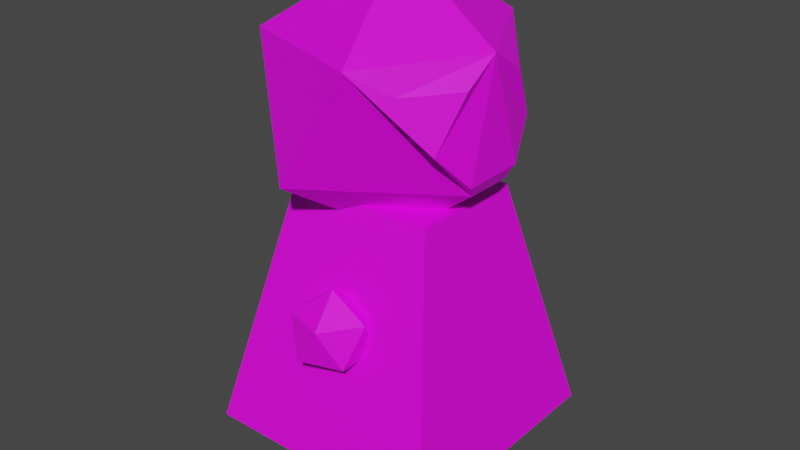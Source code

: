 # Source: Scientist.blend  (saved by Blender 2.82.7; exported with 4.5.12 LTS)
import bpy
from mathutils import Matrix  # noqa: F401  (used for matrix-valued properties, if any)

bpy.ops.wm.read_factory_settings(use_empty=True)
scene = bpy.context.scene
scene.name = 'Scene'

# ---- collections
col_collection = bpy.data.collections.new('Collection'); scene.collection.children.link(col_collection)

# ---- images (referenced by path relative to the original .blend; pixels are not part of the script)
import os
ASSET_DIR = os.environ.get("B2B_ASSET_DIR", "")  # directory of the original .blend (textures are referenced by path, not embedded)
HERE = os.path.dirname(os.path.abspath(__file__))  # packed textures are extracted next to this script under _unpacked/

def load_image(name, relpath, width, height, colorspace="sRGB"):
    """Load a texture the original file referenced (path relative to the .blend, or extracted next to this script)."""
    p = next((c for c in (os.path.join(HERE, relpath), os.path.join(ASSET_DIR, relpath)) if relpath and os.path.exists(c)), "")
    if p:
        img = bpy.data.images.load(p, check_existing=True)
        img.name = name
    else:  # same state as the original file: an image datablock whose file is absent (Cycles renders it pink)
        img = bpy.data.images.new(name, width, height)
        img.source = "FILE"
        img.filepath = "//" + (relpath or name)
    img.colorspace_settings.name = colorspace
    return img
img_lowpoly_png = load_image('lowPoly.png', 'lowPoly.png', 1024, 1024, 'sRGB')

# ---- materials (node trees are filled in below, after node groups)
mat_material_001 = bpy.data.materials.new('Material.001')
mat_material_001.use_transparent_shadow = False

# ---- material node trees
mat_material_001.use_nodes = True; mat_material_001.node_tree.nodes.clear()
_N = mat_material_001.node_tree.nodes; _L = mat_material_001.node_tree.links
n0 = _N.new('ShaderNodeOutputMaterial'); n0.name = 'Material Output'; n0.location = (300, 300)
n1 = _N.new('ShaderNodeBsdfPrincipled'); n1.name = 'Principled BSDF'; n1.location = (10, 300)
n1.distribution = 'GGX'
n1.subsurface_method = 'BURLEY'
n1.inputs[3].default_value = 1.45
n1.inputs[27].default_value = (0.0, 0.0, 0.0, 1.0)
n1.inputs[28].default_value = 1.0
n2 = _N.new('ShaderNodeTexImage'); n2.name = 'Image Texture'; n2.location = (-698, 163)
n2.image = img_lowpoly_png
n2.interpolation = 'Closest'
_L.new(n1.outputs[0], n0.inputs[0])
_L.new(n2.outputs[0], n1.inputs[0])
n0.is_active_output = True

# ---- world
world_world = bpy.data.worlds.new('World'); scene.world = world_world
world_world.use_nodes = True; world_world.node_tree.nodes.clear()
_N = world_world.node_tree.nodes; _L = world_world.node_tree.links
n0 = _N.new('ShaderNodeOutputWorld'); n0.name = 'World Output'; n0.location = (300, 300)
n1 = _N.new('ShaderNodeBackground'); n1.name = 'Background'; n1.location = (10, 300)
n1.inputs[0].default_value = (0.05088, 0.05088, 0.05088, 1.0)
_L.new(n1.outputs[0], n0.inputs[0])
n0.is_active_output = True
world_world.color = (0.05088, 0.05088, 0.05088)
world_world.use_sun_shadow = False
world_world.sun_shadow_jitter_overblur = 0.0

# ---- meshes
me_icosphere_004 = bpy.data.meshes.new('Icosphere.004')
me_icosphere_004.from_pydata([(0.0, 0.1584, 0.001395), (0.07344, 0.105, 0.0575), (-0.02805, 0.07204, 0.0575), (-0.09077, 0.1584, 0.0575), (-0.02805, 0.2447, 0.0575), (0.07344, 0.2117, 0.0575), (0.02805, 0.07204, 0.1483), (-0.07344, 0.105, 0.1483), (-0.07344, 0.2117, 0.1483), (0.02805, 0.2447, 0.1483), (0.09077, 0.1584, 0.1483), (0.0, 0.1584, 0.2044), (-0.2965, -0.2965, 0.1391), (-0.1805, -0.143, 0.732), (-0.2965, 0.2965, 0.1391), (-0.1805, 0.143, 0.732), (0.276, -0.03579, 0.2439), (0.1949, -0.02269, 0.6582), (0.276, 0.03579, 0.2439), (0.1949, 0.02269, 0.6582), (0.0, -0.2266, 0.3598), (0.07344, -0.28, 0.4159), (-0.02805, -0.313, 0.4159), (-0.09077, -0.2266, 0.4159), (-0.02805, -0.1403, 0.4159), (0.07344, -0.1733, 0.4159), (0.02805, -0.313, 0.5067), (-0.07344, -0.28, 0.5067), (-0.07344, -0.1733, 0.5067), (0.02805, -0.1403, 0.5067), (0.09077, -0.2266, 0.5067), (0.0, -0.2266, 0.5628), (0.0, 0.2183, 0.3598), (0.07344, 0.165, 0.4159), (-0.02805, 0.132, 0.4159), (-0.09077, 0.2183, 0.4159), (-0.02805, 0.3047, 0.4159), (0.07344, 0.2717, 0.4159), (0.02805, 0.132, 0.5067), (-0.07344, 0.165, 0.5067), (-0.07344, 0.2717, 0.5067), (0.02805, 0.3047, 0.5067), (0.09077, 0.2183, 0.5067), (0.0, 0.2183, 0.5628), (0.0, -0.004206, 0.6119), (0.2159, -0.161, 0.9016), (-0.08904, -0.2782, 0.79), (-0.2881, -0.004206, 0.79), (-0.08904, 0.2698, 0.79), (0.2159, 0.1526, 0.9016), (0.1555, -0.2049, 1.022), (-0.2331, -0.1736, 1.078), (-0.2331, 0.1652, 1.078), (0.1555, 0.1965, 1.022), (0.2389, 0.0817, 1.022), (0.0, -0.004206, 1.256), (0.0, -0.1357, 0.001395), (0.07344, -0.1891, 0.0575), (-0.02805, -0.2221, 0.0575), (-0.09077, -0.1357, 0.0575), (-0.02805, -0.04941, 0.0575), (0.07344, -0.08238, 0.0575), (0.02805, -0.2221, 0.1483), (-0.07344, -0.1891, 0.1483), (-0.07344, -0.08238, 0.1483), (0.02805, -0.04941, 0.1483), (0.09077, -0.1357, 0.1483), (0.0, -0.1357, 0.2044), (0.1865, 0.06631, 0.7009), (0.2965, 0.2965, 0.1391), (0.2965, -0.2965, 0.1391), (0.1865, -0.06631, 0.7009), (0.1805, 0.143, 0.732), (0.1805, -0.143, 0.732), (0.201, 0.03579, 0.6271), (0.201, -0.03579, 0.6271), (0.2331, -0.05739, 0.79), (0.2424, -0.004578, 0.9823), (0.2389, -0.09011, 1.022), (0.2331, 0.04898, 0.79), (0.08904, -0.2782, 1.078), (0.08904, 0.2698, 1.078), (0.2462, 0.03449, 0.8483), (0.2459, -0.04527, 0.8466), (0.247, 0.07051, 0.8218), (0.2399, -0.004206, 1.078), (0.2464, -0.08203, 0.8187)], [], [(0, 1, 2), (1, 0, 5), (0, 2, 3), (0, 3, 4), (0, 4, 5), (1, 5, 10), (2, 1, 6), (3, 2, 7), (4, 3, 8), (5, 4, 9), (1, 10, 6), (2, 6, 7), (3, 7, 8), (4, 8, 9), (5, 9, 10), (6, 10, 11), (7, 6, 11), (8, 7, 11), (9, 8, 11), (10, 9, 11), (12, 13, 15, 14), (14, 15, 72, 69), (18, 74, 75, 16), (70, 73, 13, 12), (14, 69, 70, 12), (72, 15, 13, 73), (20, 21, 22), (21, 20, 25), (20, 22, 23), (20, 23, 24), (20, 24, 25), (21, 25, 30), (22, 21, 26), (23, 22, 27), (24, 23, 28), (25, 24, 29), (21, 30, 26), (22, 26, 27), (23, 27, 28), (24, 28, 29), (25, 29, 30), (26, 30, 31), (27, 26, 31), (28, 27, 31), (29, 28, 31), (30, 29, 31), (32, 33, 34), (33, 32, 37), (32, 34, 35), (32, 35, 36), (32, 36, 37), (33, 37, 42), (34, 33, 38), (35, 34, 39), (36, 35, 40), (37, 36, 41), (33, 42, 38), (34, 38, 39), (35, 39, 40), (36, 40, 41), (37, 41, 42), (38, 42, 43), (39, 38, 43), (40, 39, 43), (41, 40, 43), (42, 41, 43), (44, 76, 46), (76, 44, 79), (44, 46, 47), (44, 47, 48), (44, 48, 79), (76, 79, 84, 86), (46, 76, 80), (47, 46, 51), (48, 47, 52), (79, 48, 81), (45, 78, 50), (46, 80, 51), (47, 51, 52), (48, 52, 81), (49, 53, 54), (80, 85, 55), (51, 80, 55), (52, 51, 55), (81, 52, 55), (85, 81, 55), (56, 57, 58), (57, 56, 61), (56, 58, 59), (56, 59, 60), (56, 60, 61), (57, 61, 66), (58, 57, 62), (59, 58, 63), (60, 59, 64), (61, 60, 65), (57, 66, 62), (58, 62, 63), (59, 63, 64), (60, 64, 65), (61, 65, 66), (62, 66, 67), (63, 62, 67), (64, 63, 67), (65, 64, 67), (66, 65, 67), (74, 18, 69, 72), (18, 16, 70, 69), (17, 19, 68, 71), (16, 75, 73, 70), (71, 68, 72, 73), (19, 17, 75, 74), (68, 19, 74, 72), (17, 71, 73, 75), (78, 45, 76, 86, 85), (49, 54, 85, 84, 79), (45, 50, 80, 76), (53, 49, 79, 81), (50, 78, 85, 80), (54, 53, 81, 85), (83, 82, 77), (77, 82, 84, 85), (83, 77, 85, 86), (82, 83, 86, 84)])
_uv = me_icosphere_004.uv_layers.new(name='UVMap')
_uv.uv.foreach_set('vector', [0.06403, 0.09626, 0.06403, 0.09626, 0.06403, 0.09626, 0.06403, 0.09626, 0.06403, 0.09626, 0.06403, 0.09626, 0.06403, 0.09626, 0.06403, 0.09626, 0.06403, 0.09626, 0.06403, 0.09626, 0.06403, 0.09626, 0.06403, 0.09626, 0.06403, 0.09626, 0.06403, 0.09626, 0.06403, 0.09626, 0.06403, 0.09626, 0.06403, 0.09626, 0.06403, 0.09626, 0.06403, 0.09626, 0.06403, 0.09626, 0.06403, 0.09626, 0.06403, 0.09626, 0.06403, 0.09626, 0.06403, 0.09626, 0.06403, 0.09626, 0.06403, 0.09626, 0.06403, 0.09626, 0.06403, 0.09626, 0.06403, 0.09626, 0.06403, 0.09626, 0.06403, 0.09626, 0.06403, 0.09626, 0.06403, 0.09626, 0.06403, 0.09626, 0.06403, 0.09626, 0.06403, 0.09626, 0.06403, 0.09626, 0.06403, 0.09626, 0.06403, 0.09626, 0.06403, 0.09626, 0.06403, 0.09626, 0.06403, 0.09626, 0.06403, 0.09626, 0.06403, 0.09626, 0.06403, 0.09626, 0.06403, 0.09626, 0.06403, 0.09626, 0.06403, 0.09626, 0.06403, 0.09626, 0.06403, 0.09626, 0.06403, 0.09626, 0.06403, 0.09626, 0.06403, 0.09626, 0.06403, 0.09626, 0.06403, 0.09626, 0.06403, 0.09626, 0.06403, 0.09626, 0.06403, 0.09626, 0.06403, 0.09626, 0.06403, 0.09626, 0.0814, 0.8933, 0.0814, 0.8933, 0.0814, 0.8933, 0.0814, 0.8933, 0.0814, 0.8933, 0.0814, 0.8933, 0.0814, 0.8933, 0.0814, 0.8933, 0.03922, 0.1136, 0.03922, 0.1136, 0.03922, 0.1136, 0.03922, 0.1136, 0.0814, 0.8933, 0.0814, 0.8933, 0.0814, 0.8933, 0.0814, 0.8933, 0.0814, 0.8933, 0.0814, 0.8933, 0.0814, 0.8933, 0.0814, 0.8933, 0.4673, 0.4156, 0.4673, 0.4156, 0.4673, 0.4156, 0.4673, 0.4156, 0.4673, 0.4156, 0.4673, 0.4156, 0.4673, 0.4156, 0.4673, 0.4156, 0.4673, 0.4156, 0.4673, 0.4156, 0.4673, 0.4156, 0.4673, 0.4156, 0.4673, 0.4156, 0.4673, 0.4156, 0.4673, 0.4156, 0.4673, 0.4156, 0.4673, 0.4156, 0.4673, 0.4156, 0.4673, 0.4156, 0.4673, 0.4156, 0.4673, 0.4156, 0.4673, 0.4156, 0.4673, 0.4156, 0.4673, 0.4156, 0.4673, 0.4156, 0.4673, 0.4156, 0.4673, 0.4156, 0.4673, 0.4156, 0.4673, 0.4156, 0.4673, 0.4156, 0.4673, 0.4156, 0.4673, 0.4156, 0.4673, 0.4156, 0.4673, 0.4156, 0.4673, 0.4156, 0.4673, 0.4156, 0.4673, 0.4156, 0.4673, 0.4156, 0.4673, 0.4156, 0.4673, 0.4156, 0.4673, 0.4156, 0.4673, 0.4156, 0.4673, 0.4156, 0.4673, 0.4156, 0.4673, 0.4156, 0.4673, 0.4156, 0.4673, 0.4156, 0.4673, 0.4156, 0.4673, 0.4156, 0.4673, 0.4156, 0.4673, 0.4156, 0.4673, 0.4156, 0.4673, 0.4156, 0.4673, 0.4156, 0.4673, 0.4156, 0.4673, 0.4156, 0.4673, 0.4156, 0.4673, 0.4156, 0.4673, 0.4156, 0.4673, 0.4156, 0.4673, 0.4156, 0.4673, 0.4156, 0.4673, 0.4156, 0.4673, 0.4156, 0.4673, 0.4156, 0.4673, 0.4156, 0.4673, 0.4156, 0.4673, 0.4156, 0.4673, 0.4156, 0.4673, 0.4156, 0.4673, 0.4156, 0.4673, 0.4156, 0.4673, 0.4156, 0.4673, 0.4156, 0.4673, 0.4156, 0.4673, 0.4156, 0.4673, 0.4156, 0.4673, 0.4156, 0.4673, 0.4156, 0.4673, 0.4156, 0.4673, 0.4156, 0.4673, 0.4156, 0.4673, 0.4156, 0.4673, 0.4156, 0.4673, 0.4156, 0.4673, 0.4156, 0.4673, 0.4156, 0.4673, 0.4156, 0.4673, 0.4156, 0.4673, 0.4156, 0.4673, 0.4156, 0.4673, 0.4156, 0.4673, 0.4156, 0.4673, 0.4156, 0.4673, 0.4156, 0.4673, 0.4156, 0.4673, 0.4156, 0.4673, 0.4156, 0.4673, 0.4156, 0.4673, 0.4156, 0.4673, 0.4156, 0.4673, 0.4156, 0.4673, 0.4156, 0.4673, 0.4156, 0.4673, 0.4156, 0.4673, 0.4156, 0.4673, 0.4156, 0.4673, 0.4156, 0.4673, 0.4156, 0.4673, 0.4156, 0.4673, 0.4156, 0.4673, 0.4156, 0.4673, 0.4156, 0.4673, 0.4156, 0.4673, 0.4156, 0.4673, 0.4156, 0.4673, 0.4156, 0.4673, 0.4156, 0.4673, 0.4156, 0.4673, 0.4156, 0.4673, 0.4156, 0.4673, 0.4156, 0.4673, 0.4156, 0.4673, 0.4156, 0.4673, 0.4156, 0.4673, 0.4156, 0.4673, 0.4156, 0.4673, 0.4156, 0.4673, 0.4156, 0.4673, 0.4156, 0.4673, 0.4156, 0.4673, 0.4156, 0.4673, 0.4156, 0.4673, 0.4156, 0.4673, 0.4156, 0.4673, 0.4156, 0.4673, 0.4156, 0.4673, 0.4156, 0.4673, 0.4156, 0.4449, 0.6359, 0.4449, 0.6359, 0.4449, 0.6359, 0.4449, 0.6359, 0.4673, 0.4156, 0.4673, 0.4156, 0.4673, 0.4156, 0.4673, 0.4156, 0.4673, 0.4156, 0.4673, 0.4156, 0.4673, 0.4156, 0.4673, 0.4156, 0.4673, 0.4156, 0.4673, 0.4156, 0.4673, 0.4156, 0.4673, 0.4156, 0.06775, 0.6062, 0.06775, 0.6062, 0.06775, 0.6062, 0.4673, 0.4156, 0.4673, 0.4156, 0.4673, 0.4156, 0.4673, 0.4156, 0.4673, 0.4156, 0.4673, 0.4156, 0.4673, 0.4156, 0.4673, 0.4156, 0.4673, 0.4156, 0.06775, 0.6062, 0.06775, 0.6062, 0.06775, 0.6062, 0.4673, 0.4156, 0.4673, 0.4156, 0.4673, 0.4156, 0.4673, 0.4156, 0.4673, 0.4156, 0.4673, 0.4156, 0.4673, 0.4156, 0.4673, 0.4156, 0.4673, 0.4156, 0.4673, 0.4156, 0.4673, 0.4156, 0.4673, 0.4156, 0.4673, 0.4156, 0.4673, 0.4156, 0.4673, 0.4156, 0.06403, 0.09626, 0.06403, 0.09626, 0.06403, 0.09626, 0.06403, 0.09626, 0.06403, 0.09626, 0.06403, 0.09626, 0.06403, 0.09626, 0.06403, 0.09626, 0.06403, 0.09626, 0.06403, 0.09626, 0.06403, 0.09626, 0.06403, 0.09626, 0.06403, 0.09626, 0.06403, 0.09626, 0.06403, 0.09626, 0.06403, 0.09626, 0.06403, 0.09626, 0.06403, 0.09626, 0.06403, 0.09626, 0.06403, 0.09626, 0.06403, 0.09626, 0.06403, 0.09626, 0.06403, 0.09626, 0.06403, 0.09626, 0.06403, 0.09626, 0.06403, 0.09626, 0.06403, 0.09626, 0.06403, 0.09626, 0.06403, 0.09626, 0.06403, 0.09626, 0.06403, 0.09626, 0.06403, 0.09626, 0.06403, 0.09626, 0.06403, 0.09626, 0.06403, 0.09626, 0.06403, 0.09626, 0.06403, 0.09626, 0.06403, 0.09626, 0.06403, 0.09626, 0.06403, 0.09626, 0.06403, 0.09626, 0.06403, 0.09626, 0.06403, 0.09626, 0.06403, 0.09626, 0.06403, 0.09626, 0.06403, 0.09626, 0.06403, 0.09626, 0.06403, 0.09626, 0.06403, 0.09626, 0.06403, 0.09626, 0.06403, 0.09626, 0.06403, 0.09626, 0.06403, 0.09626, 0.06403, 0.09626, 0.06403, 0.09626, 0.06403, 0.09626, 0.06403, 0.09626, 0.06403, 0.09626, 0.06403, 0.09626, 0.06403, 0.09626, 0.0814, 0.8933, 0.0814, 0.8933, 0.0814, 0.8933, 0.0814, 0.8933, 0.0814, 0.8933, 0.0814, 0.8933, 0.0814, 0.8933, 0.0814, 0.8933, 0.03922, 0.1136, 0.03922, 0.1136, 0.03922, 0.1136, 0.03922, 0.1136, 0.0814, 0.8933, 0.0814, 0.8933, 0.0814, 0.8933, 0.0814, 0.8933, 0.4673, 0.4156, 0.4673, 0.4156, 0.4673, 0.4156, 0.4673, 0.4156, 0.03922, 0.1136, 0.03922, 0.1136, 0.03922, 0.1136, 0.03922, 0.1136, 0.07768, 0.6755, 0.07768, 0.6755, 0.07768, 0.6755, 0.07768, 0.6755, 0.07768, 0.6755, 0.07768, 0.6755, 0.07768, 0.6755, 0.07768, 0.6755, 0.4673, 0.4156, 0.4673, 0.4156, 0.4673, 0.4156, 0.4673, 0.4156, 0.4673, 0.4156, 0.4673, 0.4156, 0.4673, 0.4156, 0.4673, 0.4156, 0.4673, 0.4156, 0.4673, 0.4156, 0.4673, 0.4156, 0.4673, 0.4156, 0.4673, 0.4156, 0.4673, 0.4156, 0.4673, 0.4156, 0.4673, 0.4156, 0.4673, 0.4156, 0.4673, 0.4156, 0.4673, 0.4156, 0.4673, 0.4156, 0.4673, 0.4156, 0.4673, 0.4156, 0.4673, 0.4156, 0.4673, 0.4156, 0.4673, 0.4156, 0.4673, 0.4156, 0.5752, 0.4007, 0.5752, 0.4007, 0.5752, 0.4007, 0.4673, 0.4156, 0.4673, 0.4156, 0.4673, 0.4156, 0.4673, 0.4156, 0.4673, 0.4156, 0.4673, 0.4156, 0.4673, 0.4156, 0.4673, 0.4156, 0.4673, 0.4156, 0.4673, 0.4156, 0.4673, 0.4156, 0.4673, 0.4156])
me_icosphere_004.materials.append(mat_material_001)
me_icosphere_004.use_remesh_fix_poles = True
me_icosphere_004.use_remesh_preserve_attributes = False
me_icosphere_004.use_mirror_vertex_groups = False
me_icosphere_004.update()

# ---- objects
ob_icosphere_004 = bpy.data.objects.new('Icosphere.004', me_icosphere_004)

# ---- transforms, parenting, visibility, modifiers, constraints
ob_icosphere_004.location = (0.0, 0.0, 0.0)
ob_icosphere_004.lineart.crease_threshold = 0.0

# ---- collection membership
col_collection.objects.link(ob_icosphere_004)

# ---- scene / render settings (as saved in the file)
scene.frame_start = 1; scene.frame_end = 250; scene.frame_set(1)
scene.render.engine = 'BLENDER_EEVEE_NEXT'
scene.cycles.use_denoising = False
scene.cycles.samples = 128
scene.cycles.sampling_pattern = 'TABULATED_SOBOL'
scene.cycles.use_adaptive_sampling = False
scene.cycles.use_light_tree = False
scene.view_settings.view_transform = 'Filmic'
bpy.context.view_layer.update()

# ---- added for rendering (the .blend has no active camera and no usable light): camera, sun
cam_auto = bpy.data.cameras.new('AutoCamera')
cam_auto.lens = 50.0
cam_auto.sensor_width = 36.0
cam_auto.clip_end = 1000.0
ob_auto_camera = bpy.data.objects.new('AutoCamera', cam_auto)
scene.collection.objects.link(ob_auto_camera)
ob_auto_camera.location = (1.40551, -1.69076, 1.75322)
ob_auto_camera.rotation_euler = (1.09748, -7.21219e-08, 0.694738)
scene.camera = ob_auto_camera
light_auto_sun = bpy.data.lights.new('AutoSun', 'SUN')
light_auto_sun.energy = 3.0
light_auto_sun.angle = 0.0523599
ob_auto_sun = bpy.data.objects.new('AutoSun', light_auto_sun)
scene.collection.objects.link(ob_auto_sun)
ob_auto_sun.rotation_euler = (0.872665, 0.174533, 0.523599)
bpy.context.view_layer.update()
